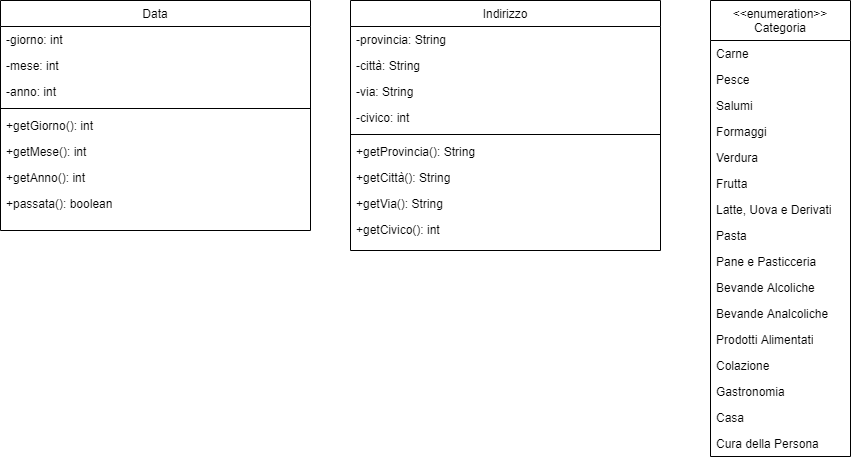

The diagram above was exported from draw.io. Its source (the exported page's mxGraphModel, read from the mxfile embedded in the PNG):
<mxGraphModel dx="2255" dy="2460" grid="1" gridSize="10" guides="1" tooltips="1" connect="1" arrows="1" fold="1" page="1" pageScale="1" pageWidth="1169" pageHeight="827" math="0" shadow="0">
  <root>
    <mxCell id="0" />
    <mxCell id="1" parent="0" />
    <mxCell id="SDbW7gpLG_c0YDmSkQrM-1" value="Data" style="swimlane;fontStyle=0;align=center;verticalAlign=top;childLayout=stackLayout;horizontal=1;startSize=26;horizontalStack=0;resizeParent=1;resizeLast=0;collapsible=1;marginBottom=0;rounded=0;shadow=0;strokeWidth=1;" vertex="1" parent="1">
      <mxGeometry x="-1100" y="-1244" width="310" height="230" as="geometry">
        <mxRectangle x="-165" y="360" width="170" height="26" as="alternateBounds" />
      </mxGeometry>
    </mxCell>
    <mxCell id="SDbW7gpLG_c0YDmSkQrM-2" value="-giorno: int" style="text;align=left;verticalAlign=top;spacingLeft=4;spacingRight=4;overflow=hidden;rotatable=0;points=[[0,0.5],[1,0.5]];portConstraint=eastwest;" vertex="1" parent="SDbW7gpLG_c0YDmSkQrM-1">
      <mxGeometry y="26" width="310" height="26" as="geometry" />
    </mxCell>
    <mxCell id="SDbW7gpLG_c0YDmSkQrM-3" value="-mese: int" style="text;align=left;verticalAlign=top;spacingLeft=4;spacingRight=4;overflow=hidden;rotatable=0;points=[[0,0.5],[1,0.5]];portConstraint=eastwest;" vertex="1" parent="SDbW7gpLG_c0YDmSkQrM-1">
      <mxGeometry y="52" width="310" height="26" as="geometry" />
    </mxCell>
    <mxCell id="SDbW7gpLG_c0YDmSkQrM-4" value="-anno: int" style="text;align=left;verticalAlign=top;spacingLeft=4;spacingRight=4;overflow=hidden;rotatable=0;points=[[0,0.5],[1,0.5]];portConstraint=eastwest;" vertex="1" parent="SDbW7gpLG_c0YDmSkQrM-1">
      <mxGeometry y="78" width="310" height="26" as="geometry" />
    </mxCell>
    <mxCell id="SDbW7gpLG_c0YDmSkQrM-5" value="" style="line;html=1;strokeWidth=1;align=left;verticalAlign=middle;spacingTop=-1;spacingLeft=3;spacingRight=3;rotatable=0;labelPosition=right;points=[];portConstraint=eastwest;" vertex="1" parent="SDbW7gpLG_c0YDmSkQrM-1">
      <mxGeometry y="104" width="310" height="8" as="geometry" />
    </mxCell>
    <mxCell id="SDbW7gpLG_c0YDmSkQrM-6" value="+getGiorno(): int" style="text;align=left;verticalAlign=top;spacingLeft=4;spacingRight=4;overflow=hidden;rotatable=0;points=[[0,0.5],[1,0.5]];portConstraint=eastwest;" vertex="1" parent="SDbW7gpLG_c0YDmSkQrM-1">
      <mxGeometry y="112" width="310" height="26" as="geometry" />
    </mxCell>
    <mxCell id="SDbW7gpLG_c0YDmSkQrM-7" value="+getMese(): int" style="text;align=left;verticalAlign=top;spacingLeft=4;spacingRight=4;overflow=hidden;rotatable=0;points=[[0,0.5],[1,0.5]];portConstraint=eastwest;" vertex="1" parent="SDbW7gpLG_c0YDmSkQrM-1">
      <mxGeometry y="138" width="310" height="26" as="geometry" />
    </mxCell>
    <mxCell id="SDbW7gpLG_c0YDmSkQrM-8" value="+getAnno(): int" style="text;align=left;verticalAlign=top;spacingLeft=4;spacingRight=4;overflow=hidden;rotatable=0;points=[[0,0.5],[1,0.5]];portConstraint=eastwest;" vertex="1" parent="SDbW7gpLG_c0YDmSkQrM-1">
      <mxGeometry y="164" width="310" height="26" as="geometry" />
    </mxCell>
    <mxCell id="SDbW7gpLG_c0YDmSkQrM-9" value="+passata(): boolean" style="text;align=left;verticalAlign=top;spacingLeft=4;spacingRight=4;overflow=hidden;rotatable=0;points=[[0,0.5],[1,0.5]];portConstraint=eastwest;" vertex="1" parent="SDbW7gpLG_c0YDmSkQrM-1">
      <mxGeometry y="190" width="310" height="26" as="geometry" />
    </mxCell>
    <mxCell id="SDbW7gpLG_c0YDmSkQrM-10" value="Indirizzo" style="swimlane;fontStyle=0;align=center;verticalAlign=top;childLayout=stackLayout;horizontal=1;startSize=26;horizontalStack=0;resizeParent=1;resizeLast=0;collapsible=1;marginBottom=0;rounded=0;shadow=0;strokeWidth=1;" vertex="1" parent="1">
      <mxGeometry x="-750" y="-1244" width="310" height="250" as="geometry">
        <mxRectangle x="-165" y="360" width="170" height="26" as="alternateBounds" />
      </mxGeometry>
    </mxCell>
    <mxCell id="SDbW7gpLG_c0YDmSkQrM-11" value="-provincia: String" style="text;align=left;verticalAlign=top;spacingLeft=4;spacingRight=4;overflow=hidden;rotatable=0;points=[[0,0.5],[1,0.5]];portConstraint=eastwest;" vertex="1" parent="SDbW7gpLG_c0YDmSkQrM-10">
      <mxGeometry y="26" width="310" height="26" as="geometry" />
    </mxCell>
    <mxCell id="SDbW7gpLG_c0YDmSkQrM-12" value="-città: String" style="text;align=left;verticalAlign=top;spacingLeft=4;spacingRight=4;overflow=hidden;rotatable=0;points=[[0,0.5],[1,0.5]];portConstraint=eastwest;" vertex="1" parent="SDbW7gpLG_c0YDmSkQrM-10">
      <mxGeometry y="52" width="310" height="26" as="geometry" />
    </mxCell>
    <mxCell id="SDbW7gpLG_c0YDmSkQrM-13" value="-via: String" style="text;align=left;verticalAlign=top;spacingLeft=4;spacingRight=4;overflow=hidden;rotatable=0;points=[[0,0.5],[1,0.5]];portConstraint=eastwest;" vertex="1" parent="SDbW7gpLG_c0YDmSkQrM-10">
      <mxGeometry y="78" width="310" height="26" as="geometry" />
    </mxCell>
    <mxCell id="SDbW7gpLG_c0YDmSkQrM-14" value="-civico: int" style="text;align=left;verticalAlign=top;spacingLeft=4;spacingRight=4;overflow=hidden;rotatable=0;points=[[0,0.5],[1,0.5]];portConstraint=eastwest;" vertex="1" parent="SDbW7gpLG_c0YDmSkQrM-10">
      <mxGeometry y="104" width="310" height="26" as="geometry" />
    </mxCell>
    <mxCell id="SDbW7gpLG_c0YDmSkQrM-15" value="" style="line;html=1;strokeWidth=1;align=left;verticalAlign=middle;spacingTop=-1;spacingLeft=3;spacingRight=3;rotatable=0;labelPosition=right;points=[];portConstraint=eastwest;" vertex="1" parent="SDbW7gpLG_c0YDmSkQrM-10">
      <mxGeometry y="130" width="310" height="8" as="geometry" />
    </mxCell>
    <mxCell id="SDbW7gpLG_c0YDmSkQrM-16" value="+getProvincia(): String" style="text;align=left;verticalAlign=top;spacingLeft=4;spacingRight=4;overflow=hidden;rotatable=0;points=[[0,0.5],[1,0.5]];portConstraint=eastwest;" vertex="1" parent="SDbW7gpLG_c0YDmSkQrM-10">
      <mxGeometry y="138" width="310" height="26" as="geometry" />
    </mxCell>
    <mxCell id="SDbW7gpLG_c0YDmSkQrM-17" value="+getCittà(): String" style="text;align=left;verticalAlign=top;spacingLeft=4;spacingRight=4;overflow=hidden;rotatable=0;points=[[0,0.5],[1,0.5]];portConstraint=eastwest;" vertex="1" parent="SDbW7gpLG_c0YDmSkQrM-10">
      <mxGeometry y="164" width="310" height="26" as="geometry" />
    </mxCell>
    <mxCell id="SDbW7gpLG_c0YDmSkQrM-18" value="+getVia(): String" style="text;align=left;verticalAlign=top;spacingLeft=4;spacingRight=4;overflow=hidden;rotatable=0;points=[[0,0.5],[1,0.5]];portConstraint=eastwest;" vertex="1" parent="SDbW7gpLG_c0YDmSkQrM-10">
      <mxGeometry y="190" width="310" height="26" as="geometry" />
    </mxCell>
    <mxCell id="SDbW7gpLG_c0YDmSkQrM-19" value="+getCivico(): int" style="text;align=left;verticalAlign=top;spacingLeft=4;spacingRight=4;overflow=hidden;rotatable=0;points=[[0,0.5],[1,0.5]];portConstraint=eastwest;" vertex="1" parent="SDbW7gpLG_c0YDmSkQrM-10">
      <mxGeometry y="216" width="310" height="26" as="geometry" />
    </mxCell>
    <mxCell id="SDbW7gpLG_c0YDmSkQrM-20" value="&amp;lt;&amp;lt;enumeration&amp;gt;&amp;gt;&lt;br&gt;Categoria" style="swimlane;fontStyle=0;childLayout=stackLayout;horizontal=1;startSize=40;fillColor=none;horizontalStack=0;resizeParent=1;resizeParentMax=0;resizeLast=0;collapsible=1;marginBottom=0;whiteSpace=wrap;html=1;" vertex="1" parent="1">
      <mxGeometry x="-390" y="-1244" width="140" height="456" as="geometry" />
    </mxCell>
    <mxCell id="SDbW7gpLG_c0YDmSkQrM-21" value="Carne" style="text;strokeColor=none;fillColor=none;align=left;verticalAlign=top;spacingLeft=4;spacingRight=4;overflow=hidden;rotatable=0;points=[[0,0.5],[1,0.5]];portConstraint=eastwest;whiteSpace=wrap;html=1;" vertex="1" parent="SDbW7gpLG_c0YDmSkQrM-20">
      <mxGeometry y="40" width="140" height="26" as="geometry" />
    </mxCell>
    <mxCell id="SDbW7gpLG_c0YDmSkQrM-22" value="Pesce" style="text;strokeColor=none;fillColor=none;align=left;verticalAlign=top;spacingLeft=4;spacingRight=4;overflow=hidden;rotatable=0;points=[[0,0.5],[1,0.5]];portConstraint=eastwest;whiteSpace=wrap;html=1;" vertex="1" parent="SDbW7gpLG_c0YDmSkQrM-20">
      <mxGeometry y="66" width="140" height="26" as="geometry" />
    </mxCell>
    <mxCell id="SDbW7gpLG_c0YDmSkQrM-23" value="Salumi" style="text;strokeColor=none;fillColor=none;align=left;verticalAlign=top;spacingLeft=4;spacingRight=4;overflow=hidden;rotatable=0;points=[[0,0.5],[1,0.5]];portConstraint=eastwest;whiteSpace=wrap;html=1;" vertex="1" parent="SDbW7gpLG_c0YDmSkQrM-20">
      <mxGeometry y="92" width="140" height="26" as="geometry" />
    </mxCell>
    <mxCell id="SDbW7gpLG_c0YDmSkQrM-24" value="Formaggi" style="text;strokeColor=none;fillColor=none;align=left;verticalAlign=top;spacingLeft=4;spacingRight=4;overflow=hidden;rotatable=0;points=[[0,0.5],[1,0.5]];portConstraint=eastwest;whiteSpace=wrap;html=1;" vertex="1" parent="SDbW7gpLG_c0YDmSkQrM-20">
      <mxGeometry y="118" width="140" height="26" as="geometry" />
    </mxCell>
    <mxCell id="SDbW7gpLG_c0YDmSkQrM-25" value="Verdura" style="text;strokeColor=none;fillColor=none;align=left;verticalAlign=top;spacingLeft=4;spacingRight=4;overflow=hidden;rotatable=0;points=[[0,0.5],[1,0.5]];portConstraint=eastwest;whiteSpace=wrap;html=1;" vertex="1" parent="SDbW7gpLG_c0YDmSkQrM-20">
      <mxGeometry y="144" width="140" height="26" as="geometry" />
    </mxCell>
    <mxCell id="SDbW7gpLG_c0YDmSkQrM-26" value="Frutta" style="text;strokeColor=none;fillColor=none;align=left;verticalAlign=top;spacingLeft=4;spacingRight=4;overflow=hidden;rotatable=0;points=[[0,0.5],[1,0.5]];portConstraint=eastwest;whiteSpace=wrap;html=1;" vertex="1" parent="SDbW7gpLG_c0YDmSkQrM-20">
      <mxGeometry y="170" width="140" height="26" as="geometry" />
    </mxCell>
    <mxCell id="SDbW7gpLG_c0YDmSkQrM-27" value="Latte, Uova e Derivati" style="text;strokeColor=none;fillColor=none;align=left;verticalAlign=top;spacingLeft=4;spacingRight=4;overflow=hidden;rotatable=0;points=[[0,0.5],[1,0.5]];portConstraint=eastwest;whiteSpace=wrap;html=1;" vertex="1" parent="SDbW7gpLG_c0YDmSkQrM-20">
      <mxGeometry y="196" width="140" height="26" as="geometry" />
    </mxCell>
    <mxCell id="SDbW7gpLG_c0YDmSkQrM-28" value="Pasta" style="text;strokeColor=none;fillColor=none;align=left;verticalAlign=top;spacingLeft=4;spacingRight=4;overflow=hidden;rotatable=0;points=[[0,0.5],[1,0.5]];portConstraint=eastwest;whiteSpace=wrap;html=1;" vertex="1" parent="SDbW7gpLG_c0YDmSkQrM-20">
      <mxGeometry y="222" width="140" height="26" as="geometry" />
    </mxCell>
    <mxCell id="SDbW7gpLG_c0YDmSkQrM-29" value="Pane e Pasticceria&amp;nbsp;" style="text;strokeColor=none;fillColor=none;align=left;verticalAlign=top;spacingLeft=4;spacingRight=4;overflow=hidden;rotatable=0;points=[[0,0.5],[1,0.5]];portConstraint=eastwest;whiteSpace=wrap;html=1;" vertex="1" parent="SDbW7gpLG_c0YDmSkQrM-20">
      <mxGeometry y="248" width="140" height="26" as="geometry" />
    </mxCell>
    <mxCell id="SDbW7gpLG_c0YDmSkQrM-30" value="Bevande Alcoliche" style="text;strokeColor=none;fillColor=none;align=left;verticalAlign=top;spacingLeft=4;spacingRight=4;overflow=hidden;rotatable=0;points=[[0,0.5],[1,0.5]];portConstraint=eastwest;whiteSpace=wrap;html=1;" vertex="1" parent="SDbW7gpLG_c0YDmSkQrM-20">
      <mxGeometry y="274" width="140" height="26" as="geometry" />
    </mxCell>
    <mxCell id="SDbW7gpLG_c0YDmSkQrM-31" value="Bevande Analcoliche" style="text;strokeColor=none;fillColor=none;align=left;verticalAlign=top;spacingLeft=4;spacingRight=4;overflow=hidden;rotatable=0;points=[[0,0.5],[1,0.5]];portConstraint=eastwest;whiteSpace=wrap;html=1;" vertex="1" parent="SDbW7gpLG_c0YDmSkQrM-20">
      <mxGeometry y="300" width="140" height="26" as="geometry" />
    </mxCell>
    <mxCell id="SDbW7gpLG_c0YDmSkQrM-32" value="Prodotti Alimentati" style="text;strokeColor=none;fillColor=none;align=left;verticalAlign=top;spacingLeft=4;spacingRight=4;overflow=hidden;rotatable=0;points=[[0,0.5],[1,0.5]];portConstraint=eastwest;whiteSpace=wrap;html=1;" vertex="1" parent="SDbW7gpLG_c0YDmSkQrM-20">
      <mxGeometry y="326" width="140" height="26" as="geometry" />
    </mxCell>
    <mxCell id="SDbW7gpLG_c0YDmSkQrM-33" value="Colazione&lt;span style=&quot;white-space: pre;&quot;&gt;&#09;&lt;/span&gt;" style="text;strokeColor=none;fillColor=none;align=left;verticalAlign=top;spacingLeft=4;spacingRight=4;overflow=hidden;rotatable=0;points=[[0,0.5],[1,0.5]];portConstraint=eastwest;whiteSpace=wrap;html=1;" vertex="1" parent="SDbW7gpLG_c0YDmSkQrM-20">
      <mxGeometry y="352" width="140" height="26" as="geometry" />
    </mxCell>
    <mxCell id="SDbW7gpLG_c0YDmSkQrM-34" value="Gastronomia" style="text;strokeColor=none;fillColor=none;align=left;verticalAlign=top;spacingLeft=4;spacingRight=4;overflow=hidden;rotatable=0;points=[[0,0.5],[1,0.5]];portConstraint=eastwest;whiteSpace=wrap;html=1;" vertex="1" parent="SDbW7gpLG_c0YDmSkQrM-20">
      <mxGeometry y="378" width="140" height="26" as="geometry" />
    </mxCell>
    <mxCell id="SDbW7gpLG_c0YDmSkQrM-35" value="Casa" style="text;strokeColor=none;fillColor=none;align=left;verticalAlign=top;spacingLeft=4;spacingRight=4;overflow=hidden;rotatable=0;points=[[0,0.5],[1,0.5]];portConstraint=eastwest;whiteSpace=wrap;html=1;" vertex="1" parent="SDbW7gpLG_c0YDmSkQrM-20">
      <mxGeometry y="404" width="140" height="26" as="geometry" />
    </mxCell>
    <mxCell id="SDbW7gpLG_c0YDmSkQrM-36" value="Cura della Persona" style="text;strokeColor=none;fillColor=none;align=left;verticalAlign=top;spacingLeft=4;spacingRight=4;overflow=hidden;rotatable=0;points=[[0,0.5],[1,0.5]];portConstraint=eastwest;whiteSpace=wrap;html=1;" vertex="1" parent="SDbW7gpLG_c0YDmSkQrM-20">
      <mxGeometry y="430" width="140" height="26" as="geometry" />
    </mxCell>
  </root>
</mxGraphModel>